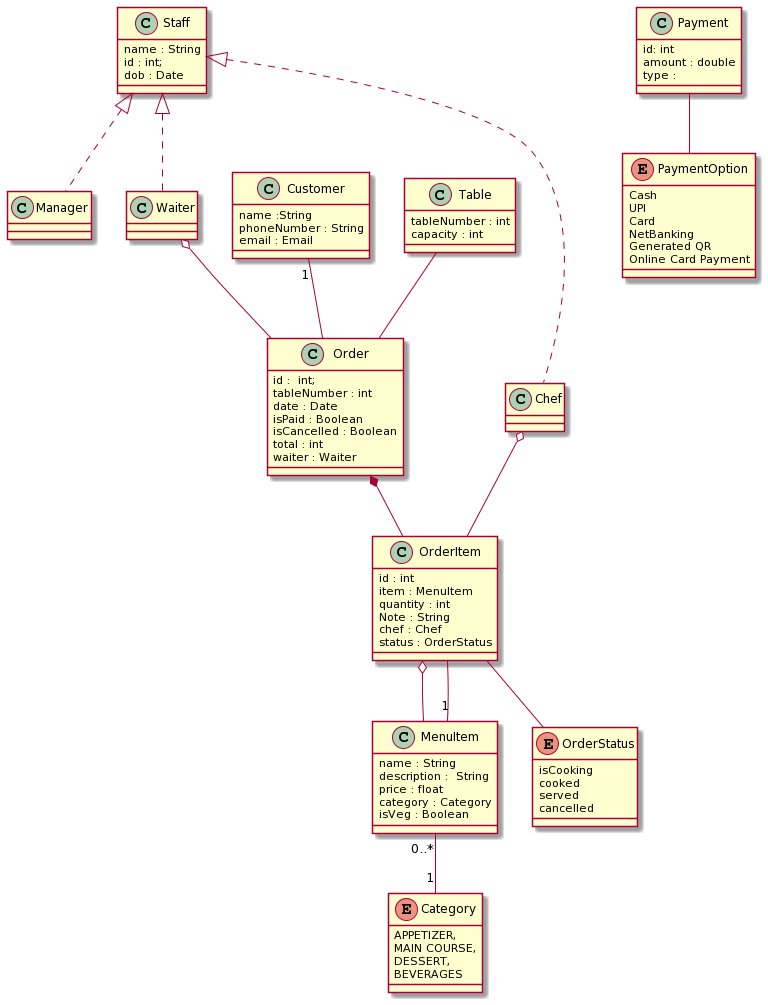

The diagram above was rendered by PlantUML. Its source (embedded in the PNG):
@startuml
class Staff {
  name : String
  id : int;
  dob : Date
}

class Manager {

}

class Waiter {
}

class Chef {
}

class Customer {
    name :String
    phoneNumber : String
    email : Email
}


enum Category {
    APPETIZER,
    MAIN COURSE,
    DESSERT,
    BEVERAGES
}
class MenuItem{
    name : String
    description :  String
    price : float
    category : Category
    isVeg : Boolean
}

class Table {
    tableNumber : int
    capacity : int
}

class Order{
    id :  int;
    tableNumber : int
    date : Date
    isPaid : Boolean
    isCancelled : Boolean
    total : int
    waiter : Waiter
}

enum OrderStatus{
    isCooking
    cooked
    served
    cancelled
}
class OrderItem{
    id : int
    item : MenuItem
    quantity : int
    Note : String
    chef : Chef
    status : OrderStatus
}

class Payment {
    id: int
    amount : double
    type : 
}

enum PaymentOption{
    Cash
    UPI
    Card
    NetBanking
    Generated QR
    Online Card Payment
}

Staff <|.. Manager
Staff <|.. Waiter
Staff <|.. Chef

MenuItem "0..*" -- "1" Category
Table -- Order
Order *-- OrderItem
Waiter o-- Order
Chef o-- OrderItem
OrderItem -- OrderStatus
OrderItem o-- MenuItem
MenuItem "1" -- OrderItem
Customer "1"-- Order
Payment -- PaymentOption
@enduml